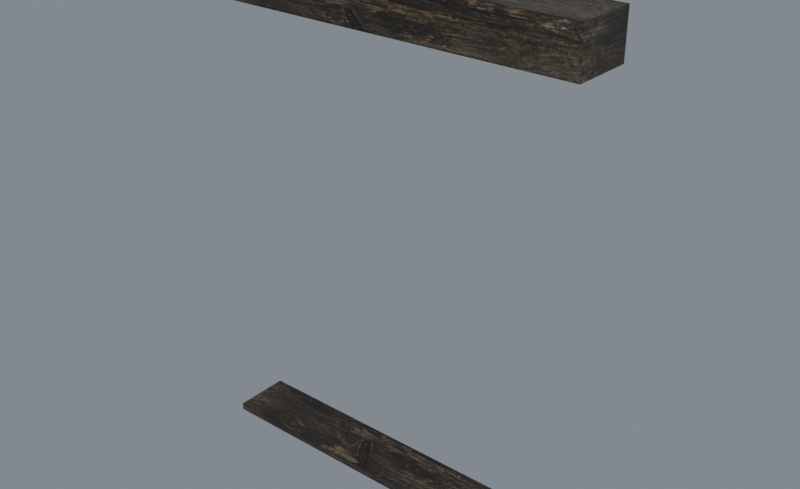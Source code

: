 # Source: reimported.blend  (saved by Blender 5.2.45; exported with 4.5.12 LTS)
import bpy
from mathutils import Matrix  # noqa: F401  (used for matrix-valued properties, if any)

bpy.ops.wm.read_factory_settings(use_empty=True)
scene = bpy.context.scene
scene.name = 'HouseWall03'

# ---- collections
col_collection = bpy.data.collections.new('Collection'); scene.collection.children.link(col_collection)

# ---- images (referenced by path relative to the original .blend; pixels are not part of the script)
import os
ASSET_DIR = os.environ.get("B2B_ASSET_DIR", "")  # directory of the original .blend (textures are referenced by path, not embedded)
HERE = os.path.dirname(os.path.abspath(__file__))  # packed textures are extracted next to this script under _unpacked/

def load_image(name, relpath, width, height, colorspace="sRGB"):
    """Load a texture the original file referenced (path relative to the .blend, or extracted next to this script)."""
    p = next((c for c in (os.path.join(HERE, relpath), os.path.join(ASSET_DIR, relpath)) if relpath and os.path.exists(c)), "")
    if p:
        img = bpy.data.images.load(p, check_existing=True)
        img.name = name
    else:  # same state as the original file: an image datablock whose file is absent (Cycles renders it pink)
        img = bpy.data.images.new(name, width, height)
        img.source = "FILE"
        img.filepath = "//" + (relpath or name)
    img.colorspace_settings.name = colorspace
    return img
img_tile_wood02_jpg = load_image('tile_wood02.jpg', '_unpacked/tile_wood02.9aa741ce.jpg', 512, 512, 'sRGB')

# ---- materials (node trees are filled in below, after node groups)
mat_tile_wood02_jpg = bpy.data.materials.new('tile_wood02.jpg')
mat_tile_wood02_jpg.diffuse_color = (0.4261, 0.9065, 0.8494, 1.0)

# ---- material node trees
mat_tile_wood02_jpg.use_nodes = True; mat_tile_wood02_jpg.node_tree.nodes.clear()
_N = mat_tile_wood02_jpg.node_tree.nodes; _L = mat_tile_wood02_jpg.node_tree.links
n0 = _N.new('ShaderNodeBsdfPrincipled'); n0.name = 'Principled BSDF'; n0.location = (-200, 100)
n0.inputs[10].default_value = 0.005
n1 = _N.new('ShaderNodeOutputMaterial'); n1.name = 'Material Output'; n1.location = (200, 100)
n2 = _N.new('ShaderNodeTexImage'); n2.name = 'Image Texture'; n2.location = (-600, 100)
n2.image = img_tile_wood02_jpg
_L.new(n0.outputs[0], n1.inputs[0])
_L.new(n2.outputs[0], n0.inputs[0])
n1.is_active_output = True

# ---- world
world_world = bpy.data.worlds.new('World'); scene.world = world_world
world_world.use_nodes = True; world_world.node_tree.nodes.clear()
_N = world_world.node_tree.nodes; _L = world_world.node_tree.links
n0 = _N.new('ShaderNodeOutputWorld'); n0.name = 'World Output'; n0.location = (200, 100)
n1 = _N.new('ShaderNodeBackground'); n1.name = 'Background'; n1.location = (-200, 100)
n1.inputs[0].default_value = (0.32, 0.36, 0.4, 1.0)
n1.inputs[1].default_value = 0.7
_L.new(n1.outputs[0], n0.inputs[0])
n0.is_active_output = True
world_world.color = (0.05088, 0.05088, 0.05088)
world_world.sun_shadow_jitter_overblur = 0.0

# ---- meshes
me_housewall03 = bpy.data.meshes.new('HouseWall03')
me_housewall03.from_pydata([(100.8, 42.67, 264.5), (-101.3, 42.67, 264.5), (-101.3, 8.82, 264.5), (100.8, 8.82, 264.5), (100.8, 42.67, 239.5), (-101.3, 42.67, 239.5), (-99.3, 42.12, 239.7), (98.83, 42.12, 239.7), (-99.3, 42.12, 264.2), (98.83, 42.12, 264.2), (-101.3, 8.82, 239.5), (100.8, 8.82, 239.5), (98.83, 9.37, 239.7), (-99.3, 9.37, 239.7), (98.83, 9.37, 264.2), (-99.3, 9.37, 264.2), (100.8, 29.76, 3.518), (-101.3, 29.76, 3.518), (-101.3, -0.7201, 3.518), (100.8, -0.7201, 3.518), (100.8, 29.76, -0.5256), (-101.3, 29.76, -0.5256), (-101.3, -0.7201, -0.5256), (100.8, -0.7201, -0.5256)], [], [(0, 1, 2), (2, 3, 0), (4, 5, 6), (6, 7, 4), (5, 1, 8), (8, 6, 5), (1, 0, 9), (9, 8, 1), (0, 4, 7), (7, 9, 0), (7, 6, 8), (8, 9, 7), (5, 10, 2), (2, 1, 5), (10, 11, 12), (12, 13, 10), (11, 3, 14), (14, 12, 11), (3, 2, 15), (15, 14, 3), (2, 10, 13), (13, 15, 2), (13, 12, 14), (14, 15, 13), (11, 4, 0), (0, 3, 11), (16, 17, 18), (18, 19, 16), (20, 21, 17), (17, 16, 20), (21, 22, 18), (18, 17, 21), (22, 23, 19), (19, 18, 22), (23, 20, 16), (16, 19, 23)])
me_housewall03.polygons.foreach_set('use_smooth', [True] * 36)
_k = set([(0, 1), (0, 3), (0, 4), (0, 9), (1, 2), (1, 5), (1, 8), (2, 3), (2, 10), (2, 15), (3, 11), (3, 14), (4, 7), (5, 6), (6, 7), (6, 8), (7, 9), (8, 9), (10, 13), (11, 12), (12, 13), (12, 14), (13, 15), (14, 15), (16, 17), (16, 19), (16, 20), (17, 18), (17, 21), (18, 19), (18, 22), (19, 23)])
me_housewall03.attributes.new('sharp_edge', 'BOOLEAN', 'EDGE').data.foreach_set('value', [ (min(e.vertices), max(e.vertices)) in _k for e in me_housewall03.edges])
_uv = me_housewall03.uv_layers.new(name='Float2')
_uv.uv.foreach_set('vector', [1.006, 0.515, 0.0033, 0.515, 0.0033, 0.3694, 0.0033, 0.3694, 1.006, 0.3694, 1.006, 0.515, 1.005, 0.4128, -0.002, 0.4128, 0.007894, 0.4142, 0.007894, 0.4142, 0.9955, 0.4142, 1.005, 0.4128, -0.002, 0.4128, -0.002, 0.5566, 0.007894, 0.5552, 0.007894, 0.5552, 0.007894, 0.4142, -0.002, 0.4128, -0.002, 0.5566, 1.005, 0.5566, 0.9955, 0.5552, 0.9955, 0.5552, 0.007894, 0.5552, -0.002, 0.5566, 1.005, 0.5566, 1.005, 0.4128, 0.9955, 0.4142, 0.9955, 0.4142, 0.9955, 0.5552, 1.005, 0.5566, 0.9955, 0.4142, 0.007894, 0.4142, 0.007894, 0.5552, 0.007894, 0.5552, 0.9955, 0.5552, 0.9955, 0.4142, 0.1408, 0.4489, 0.0006, 0.4489, 0.0006, 0.5511, 0.0006, 0.5511, 0.1408, 0.5511, 0.1408, 0.4489, -0.002, 0.4128, 1.005, 0.4128, 0.9955, 0.4142, 0.9955, 0.4142, 0.007894, 0.4142, -0.002, 0.4128, 1.005, 0.4128, 1.005, 0.5566, 0.9955, 0.5552, 0.9955, 0.5552, 0.9955, 0.4142, 1.005, 0.4128, 1.005, 0.5566, -0.002, 0.5566, 0.007894, 0.5552, 0.007894, 0.5552, 0.9955, 0.5552, 1.005, 0.5566, -0.002, 0.5566, -0.002, 0.4128, 0.007894, 0.4142, 0.007894, 0.4142, 0.007894, 0.5552, -0.002, 0.5566, 0.007894, 0.4142, 0.9955, 0.4142, 0.9955, 0.5552, 0.9955, 0.5552, 0.007894, 0.5552, 0.007894, 0.4142, 0.0006, 0.4489, 0.1408, 0.4489, 0.1408, 0.5511, 0.1408, 0.5511, 0.0006, 0.5511, 0.0006, 0.4489, 1.006, 0.515, 0.0033, 0.515, 0.0033, 0.3694, 0.0033, 0.3694, 1.006, 0.3694, 1.006, 0.515, 1.005, 0.4128, -0.002, 0.4128, -0.002, 0.5566, -0.002, 0.5566, 1.005, 0.5566, 1.005, 0.4128, 0.1408, 0.4489, 0.0006, 0.4489, 0.0006, 0.5511, 0.0006, 0.5511, 0.1408, 0.5511, 0.1408, 0.4489, -0.002, 0.4128, 1.005, 0.4128, 1.005, 0.5566, 1.005, 0.5566, -0.002, 0.5566, -0.002, 0.4128, 0.0006, 0.4489, 0.1408, 0.4489, 0.1408, 0.5511, 0.1408, 0.5511, 0.0006, 0.5511, 0.0006, 0.4489])
me_housewall03.materials.append(mat_tile_wood02_jpg)
me_housewall03.update()
me_housewall03.normals_split_custom_set([tuple(v) for v in zip(*[iter([5.108e-07, -2.419e-06, 1.0, 0.0, 0.0, 1.0, 6.031e-08, -2.857e-07, 1.0, 6.031e-08, -2.857e-07, 1.0, 5.711e-07, -2.705e-06, 1.0, 5.108e-07, -2.419e-06, 1.0, 0.0, 0.4078, 0.9131, 0.0, 0.4078, 0.9131, 0.0, 0.4078, 0.9131, 0.0, 0.4078, 0.9131, 0.0, 0.4078, 0.9131, 0.0, 0.4078, 0.9131, 0.267, 0.9637, 0.0, 0.267, 0.9637, 0.0, 0.267, 0.9637, 0.0, 0.267, 0.9637, 0.0, 0.267, 0.9637, 0.0, 0.267, 0.9637, 0.0, 0.0, 0.4078, -0.9131, 0.0, 0.4078, -0.9131, 0.0, 0.4078, -0.9131, 0.0, 0.4078, -0.9131, 0.0, 0.4078, -0.9131, 0.0, 0.4078, -0.9131, -0.267, 0.9637, 0.0, -0.267, 0.9637, 0.0, -0.267, 0.9637, 0.0, -0.267, 0.9637, 0.0, -0.267, 0.9637, 0.0, -0.267, 0.9637, 0.0, 0.0, 1.0, 0.0, 0.0, 1.0, 0.0, 0.0, 1.0, 0.0, 0.0, 1.0, 0.0, 0.0, 1.0, 0.0, 0.0, 1.0, 0.0, -1.0, 0.0, 0.0, -1.0, 0.0, 0.0, -1.0, 0.0, 0.0, -1.0, 0.0, 0.0, -1.0, 0.0, 0.0, -1.0, 0.0, 0.0, 0.0, -0.4078, 0.9131, 0.0, -0.4078, 0.9131, 0.0, -0.4078, 0.9131, 0.0, -0.4078, 0.9131, 0.0, -0.4078, 0.9131, 0.0, -0.4078, 0.9131, -0.267, -0.9637, 0.0, -0.267, -0.9637, 0.0, -0.267, -0.9637, 0.0, -0.267, -0.9637, 0.0, -0.267, -0.9637, 0.0, -0.267, -0.9637, 0.0, -5.088e-07, -0.4078, -0.9131, -2.507e-07, -0.4078, -0.9131, -2.51e-07, -0.4078, -0.9131, -2.51e-07, -0.4078, -0.9131, -5.114e-07, -0.4078, -0.9131, -5.088e-07, -0.4078, -0.9131, 0.267, -0.9637, 0.0, 0.267, -0.9637, 0.0, 0.267, -0.9637, 0.0, 0.267, -0.9637, 0.0, 0.267, -0.9637, 0.0, 0.267, -0.9637, 0.0, 0.0, -1.0, 0.0, 0.0, -1.0, 0.0, 0.0, -1.0, 0.0, 0.0, -1.0, 0.0, 0.0, -1.0, 0.0, 0.0, -1.0, 0.0, 1.0, 0.0, 0.0, 1.0, 0.0, 0.0, 1.0, 0.0, 0.0, 1.0, 0.0, 0.0, 1.0, 0.0, 0.0, 1.0, 0.0, 0.0, 0.0, 0.0, 1.0, 0.0, 0.0, 1.0, 0.0, 0.0, 1.0, 0.0, 0.0, 1.0, 0.0, 0.0, 1.0, 0.0, 0.0, 1.0, 0.0, 1.0, 0.0, 0.0, 1.0, 0.0, 0.0, 1.0, 0.0, 0.0, 1.0, 0.0, 0.0, 1.0, 0.0, 0.0, 1.0, 0.0, -1.0, 0.0, 0.0, -1.0, 0.0, 0.0, -1.0, 0.0, 0.0, -1.0, 0.0, 0.0, -1.0, 0.0, 0.0, -1.0, 0.0, 0.0, 0.0, -1.0, 0.0, 0.0, -1.0, 0.0, 0.0, -1.0, 0.0, 0.0, -1.0, 0.0, 0.0, -1.0, 0.0, 0.0, -1.0, 0.0, 1.0, 0.0, 0.0, 1.0, 0.0, 0.0, 1.0, 0.0, 0.0, 1.0, 0.0, 0.0, 1.0, 0.0, 0.0, 1.0, 0.0, 0.0])] * 3)])
arm_housewall03_skeleton = bpy.data.armatures.new('HouseWall03_skeleton')  # bones are not reproduced

# ---- objects
ob_housewall03_skeleton = bpy.data.objects.new('HouseWall03_skeleton', arm_housewall03_skeleton)
ob_housewall03 = bpy.data.objects.new('HouseWall03', me_housewall03)

# ---- transforms, parenting, visibility, modifiers, constraints
ob_housewall03_skeleton.location = (0.0, 0.0, 0.0)
ob_housewall03_skeleton.show_in_front = True
ob_housewall03.parent = ob_housewall03_skeleton
ob_housewall03.location = (0.0, 0.0, 0.0)
_vg = ob_housewall03.vertex_groups.new(name='joint_02')
_vg.add([0, 1, 2, 3, 4, 5, 6, 7, 8, 9, 10, 11, 12, 13, 14, 15, 16, 17, 18, 19, 20, 21, 22, 23], 1.0, 'REPLACE')
_m = ob_housewall03.modifiers.new('Armature', 'ARMATURE')
_m.object = ob_housewall03_skeleton

# ---- collection membership
scene.collection.objects.link(ob_housewall03_skeleton)
scene.collection.objects.link(ob_housewall03)

# ---- scene / render settings (as saved in the file)
scene.frame_start = 0; scene.frame_end = 0; scene.frame_set(0)
scene.render.engine = 'CYCLES'
scene.render.resolution_x = 900
scene.render.resolution_y = 550
scene.render.film_transparent = True
scene.render.bake_bias = 0.0
scene.render.bake_samples = 0
scene.render.compositor_device = 'GPU'
scene.cycles.samples = 24
scene.eevee.use_volume_custom_range = False
scene.eevee.fast_gi_thickness_near = 0.1
scene.eevee.fast_gi_thickness_far = 0.0
scene.eevee.ray_tracing_options.screen_trace_thickness = 0.1
scene.view_settings.view_transform = 'Standard'
bpy.context.view_layer.update()

# ---- added for rendering (the .blend has no active camera): camera
cam_auto = bpy.data.cameras.new('AutoCamera')
cam_auto.lens = 50.0
cam_auto.sensor_width = 36.0
cam_auto.clip_end = 5457.2
ob_auto_camera = bpy.data.objects.new('AutoCamera', cam_auto)
scene.collection.objects.link(ob_auto_camera)
ob_auto_camera.location = (310.717, -352.171, 380.739)
ob_auto_camera.rotation_euler = (1.09748, -7.21219e-08, 0.694738)
scene.camera = ob_auto_camera
bpy.context.view_layer.update()
